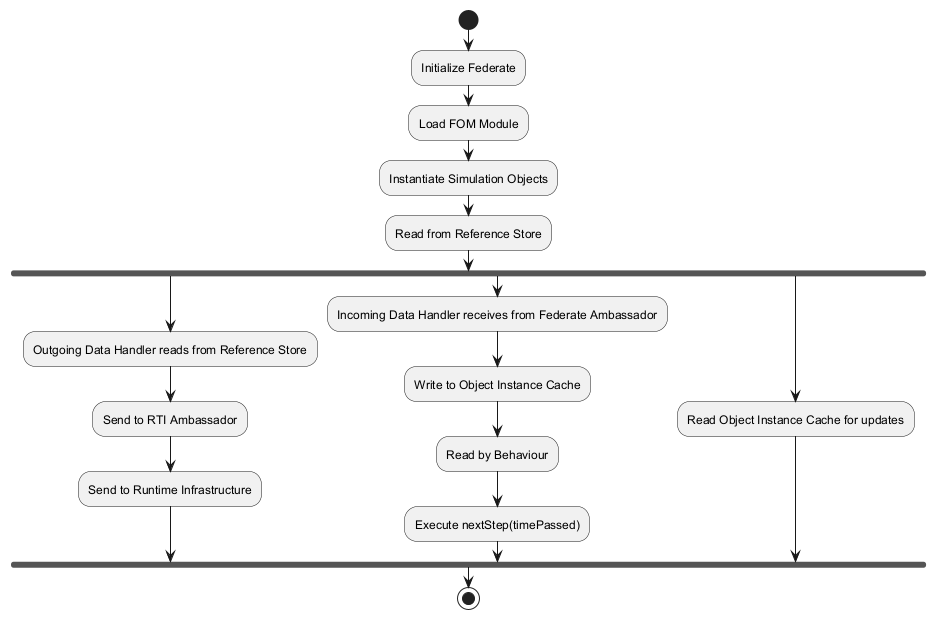

The diagram above was rendered by PlantUML. Its source (embedded in the PNG):
@startuml
start

:Initialize Federate;
:Load FOM Module;
:Instantiate Simulation Objects;
:Read from Reference Store;
fork
  :Outgoing Data Handler reads from Reference Store;
  :Send to RTI Ambassador;
  :Send to Runtime Infrastructure;
fork again
  :Incoming Data Handler receives from Federate Ambassador;
  :Write to Object Instance Cache;
  :Read by Behaviour;
  :Execute nextStep(timePassed);
fork again
  :Read Object Instance Cache for updates;
end fork

stop
@enduml